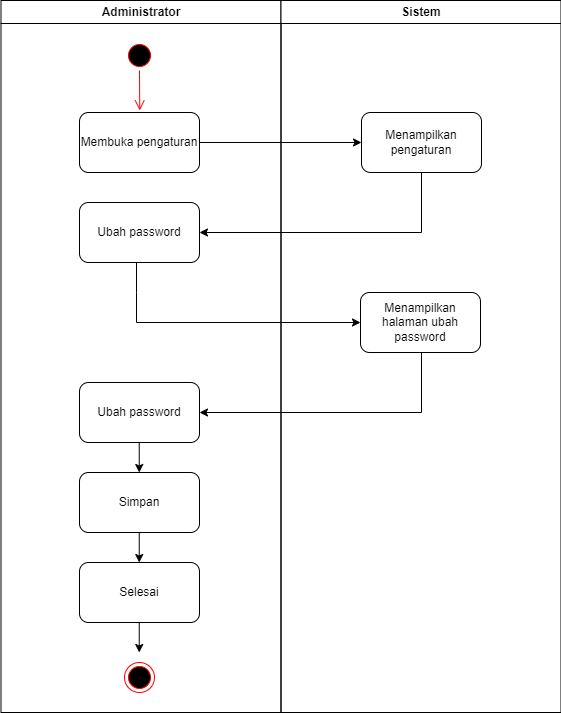

The diagram above was exported from draw.io. Its source (the exported page's mxGraphModel, read from the mxfile embedded in the PNG):
<mxGraphModel dx="1313" dy="696" grid="1" gridSize="10" guides="1" tooltips="1" connect="1" arrows="1" fold="1" page="1" pageScale="1" pageWidth="1169" pageHeight="826" background="none" math="0" shadow="0">
  <root>
    <mxCell id="0" />
    <mxCell id="1" parent="0" />
    <mxCell id="2" value="Administrator" style="swimlane;whiteSpace=wrap;startSize=23;" parent="1" vertex="1">
      <mxGeometry x="164.5" y="128" width="280" height="712" as="geometry" />
    </mxCell>
    <mxCell id="N3iVy3bFQUZzhTFWHVRU-43" value="Membuka pengaturan" style="rounded=1;whiteSpace=wrap;html=1;" parent="2" vertex="1">
      <mxGeometry x="78.5" y="112" width="120" height="60" as="geometry" />
    </mxCell>
    <mxCell id="N3iVy3bFQUZzhTFWHVRU-47" value="" style="ellipse;shape=startState;fillColor=#000000;strokeColor=#ff0000;" parent="2" vertex="1">
      <mxGeometry x="123.5" y="40" width="30" height="30" as="geometry" />
    </mxCell>
    <mxCell id="N3iVy3bFQUZzhTFWHVRU-48" value="" style="edgeStyle=elbowEdgeStyle;elbow=horizontal;verticalAlign=bottom;endArrow=open;endSize=8;strokeColor=#FF0000;endFill=1;rounded=0" parent="2" source="N3iVy3bFQUZzhTFWHVRU-47" edge="1">
      <mxGeometry x="-64.5" y="-88" as="geometry">
        <mxPoint x="138.57142857142867" y="110" as="targetPoint" />
      </mxGeometry>
    </mxCell>
    <mxCell id="N3iVy3bFQUZzhTFWHVRU-53" value="Ubah password" style="rounded=1;whiteSpace=wrap;html=1;" parent="2" vertex="1">
      <mxGeometry x="78.5" y="202" width="120" height="60" as="geometry" />
    </mxCell>
    <mxCell id="N3iVy3bFQUZzhTFWHVRU-67" value="Simpan" style="rounded=1;whiteSpace=wrap;html=1;" parent="2" vertex="1">
      <mxGeometry x="78.5" y="472" width="120" height="60" as="geometry" />
    </mxCell>
    <mxCell id="N3iVy3bFQUZzhTFWHVRU-71" value="" style="endArrow=classic;html=1;rounded=0;exitX=0.5;exitY=1;exitDx=0;exitDy=0;entryX=0.5;entryY=0;entryDx=0;entryDy=0;" parent="2" edge="1">
      <mxGeometry width="50" height="50" relative="1" as="geometry">
        <mxPoint x="138.24" y="532" as="sourcePoint" />
        <mxPoint x="138.24" y="562" as="targetPoint" />
      </mxGeometry>
    </mxCell>
    <mxCell id="N3iVy3bFQUZzhTFWHVRU-73" value="" style="ellipse;html=1;shape=endState;fillColor=#000000;strokeColor=#ff0000;" parent="2" vertex="1">
      <mxGeometry x="123.5" y="572" width="30" height="30" as="geometry" />
    </mxCell>
    <mxCell id="6jmFGpgnVS5zyJQMthHE-17" value="" style="endArrow=classic;html=1;rounded=0;entryX=0;entryY=0.5;entryDx=0;entryDy=0;" edge="1" parent="2" target="6jmFGpgnVS5zyJQMthHE-15">
      <mxGeometry width="50" height="50" relative="1" as="geometry">
        <mxPoint x="135.5" y="262" as="sourcePoint" />
        <mxPoint x="355.5" y="322" as="targetPoint" />
        <Array as="points">
          <mxPoint x="135.5" y="292" />
          <mxPoint x="135.5" y="322" />
        </Array>
      </mxGeometry>
    </mxCell>
    <mxCell id="6jmFGpgnVS5zyJQMthHE-19" value="Ubah password" style="rounded=1;whiteSpace=wrap;html=1;" vertex="1" parent="2">
      <mxGeometry x="78.5" y="382" width="120" height="60" as="geometry" />
    </mxCell>
    <mxCell id="6jmFGpgnVS5zyJQMthHE-20" value="" style="endArrow=classic;html=1;rounded=0;exitX=0.5;exitY=1;exitDx=0;exitDy=0;entryX=0.5;entryY=0;entryDx=0;entryDy=0;" edge="1" parent="2">
      <mxGeometry width="50" height="50" relative="1" as="geometry">
        <mxPoint x="138.24" y="442" as="sourcePoint" />
        <mxPoint x="138.24" y="472" as="targetPoint" />
      </mxGeometry>
    </mxCell>
    <mxCell id="6jmFGpgnVS5zyJQMthHE-21" value="Selesai" style="rounded=1;whiteSpace=wrap;html=1;" vertex="1" parent="2">
      <mxGeometry x="78.5" y="562" width="120" height="60" as="geometry" />
    </mxCell>
    <mxCell id="6jmFGpgnVS5zyJQMthHE-22" value="" style="endArrow=classic;html=1;rounded=0;exitX=0.5;exitY=1;exitDx=0;exitDy=0;entryX=0.5;entryY=0;entryDx=0;entryDy=0;" edge="1" parent="2">
      <mxGeometry width="50" height="50" relative="1" as="geometry">
        <mxPoint x="138.24" y="622" as="sourcePoint" />
        <mxPoint x="138.24" y="652" as="targetPoint" />
      </mxGeometry>
    </mxCell>
    <mxCell id="6jmFGpgnVS5zyJQMthHE-23" value="" style="ellipse;html=1;shape=endState;fillColor=#000000;strokeColor=#ff0000;" vertex="1" parent="2">
      <mxGeometry x="123.5" y="662" width="30" height="30" as="geometry" />
    </mxCell>
    <mxCell id="3" value="Sistem" style="swimlane;whiteSpace=wrap" parent="1" vertex="1">
      <mxGeometry x="444.5" y="128" width="280" height="712" as="geometry" />
    </mxCell>
    <mxCell id="N3iVy3bFQUZzhTFWHVRU-44" value="Menampilkan pengaturan" style="rounded=1;whiteSpace=wrap;html=1;" parent="3" vertex="1">
      <mxGeometry x="80.5" y="112" width="120" height="60" as="geometry" />
    </mxCell>
    <mxCell id="6jmFGpgnVS5zyJQMthHE-15" value="Menampilkan halaman ubah password" style="rounded=1;whiteSpace=wrap;html=1;" vertex="1" parent="3">
      <mxGeometry x="79.5" y="292" width="120" height="60" as="geometry" />
    </mxCell>
    <mxCell id="6jmFGpgnVS5zyJQMthHE-18" value="" style="endArrow=classic;html=1;rounded=0;exitX=0.5;exitY=1;exitDx=0;exitDy=0;entryX=1;entryY=0.5;entryDx=0;entryDy=0;" edge="1" parent="3">
      <mxGeometry width="50" height="50" relative="1" as="geometry">
        <mxPoint x="140.5" y="352" as="sourcePoint" />
        <mxPoint x="-81.5" y="412" as="targetPoint" />
        <Array as="points">
          <mxPoint x="140.5" y="412" />
        </Array>
      </mxGeometry>
    </mxCell>
    <mxCell id="N3iVy3bFQUZzhTFWHVRU-46" value="" style="endArrow=classic;html=1;rounded=0;exitX=1;exitY=0.5;exitDx=0;exitDy=0;entryX=0;entryY=0.5;entryDx=0;entryDy=0;" parent="1" source="N3iVy3bFQUZzhTFWHVRU-43" target="N3iVy3bFQUZzhTFWHVRU-44" edge="1">
      <mxGeometry width="50" height="50" relative="1" as="geometry">
        <mxPoint x="440" y="330" as="sourcePoint" />
        <mxPoint x="490" y="280" as="targetPoint" />
      </mxGeometry>
    </mxCell>
    <mxCell id="N3iVy3bFQUZzhTFWHVRU-79" value="" style="endArrow=classic;html=1;rounded=0;exitX=0.5;exitY=1;exitDx=0;exitDy=0;entryX=1;entryY=0.5;entryDx=0;entryDy=0;" parent="1" source="N3iVy3bFQUZzhTFWHVRU-44" target="N3iVy3bFQUZzhTFWHVRU-53" edge="1">
      <mxGeometry width="50" height="50" relative="1" as="geometry">
        <mxPoint x="410" y="470" as="sourcePoint" />
        <mxPoint x="370" y="360" as="targetPoint" />
        <Array as="points">
          <mxPoint x="585" y="360" />
        </Array>
      </mxGeometry>
    </mxCell>
  </root>
</mxGraphModel>